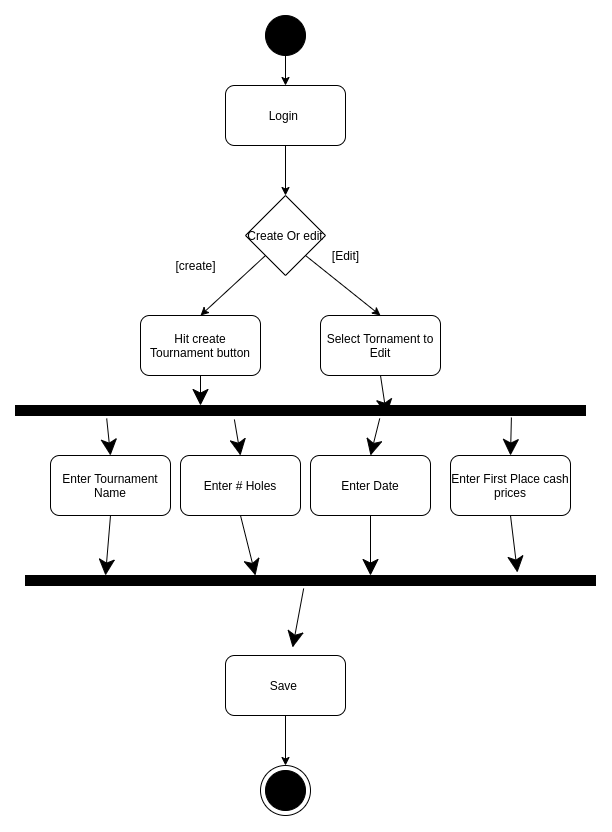

The diagram above was exported from draw.io. Its source (the exported page's mxGraphModel, read from the mxfile embedded in the PNG):
<mxGraphModel dx="1447" dy="902" grid="1" gridSize="10" guides="1" tooltips="1" connect="1" arrows="1" fold="1" page="1" pageScale="1" pageWidth="850" pageHeight="1100" math="0" shadow="0">
  <root>
    <mxCell id="0" />
    <mxCell id="1" parent="0" />
    <mxCell id="5KKYb44xcABjwpVWlHK5-1" value="" style="ellipse;whiteSpace=wrap;html=1;aspect=fixed;fillColor=#000000;" parent="1" vertex="1">
      <mxGeometry x="400" y="50" width="40" height="40" as="geometry" />
    </mxCell>
    <mxCell id="5KKYb44xcABjwpVWlHK5-2" value="" style="endArrow=classic;html=1;exitX=0.5;exitY=1;exitDx=0;exitDy=0;entryX=0.5;entryY=0;entryDx=0;entryDy=0;" parent="1" source="5KKYb44xcABjwpVWlHK5-1" target="5KKYb44xcABjwpVWlHK5-3" edge="1">
      <mxGeometry width="50" height="50" relative="1" as="geometry">
        <mxPoint x="530" y="130" as="sourcePoint" />
        <mxPoint x="420" y="130" as="targetPoint" />
      </mxGeometry>
    </mxCell>
    <mxCell id="5KKYb44xcABjwpVWlHK5-3" value="Login&amp;nbsp;" style="rounded=1;whiteSpace=wrap;html=1;fillColor=#FFFFFF;" parent="1" vertex="1">
      <mxGeometry x="360" y="120" width="120" height="60" as="geometry" />
    </mxCell>
    <mxCell id="5KKYb44xcABjwpVWlHK5-5" value="Hit create Tournament button" style="rounded=1;whiteSpace=wrap;html=1;fillColor=#FFFFFF;" parent="1" vertex="1">
      <mxGeometry x="275" y="350" width="120" height="60" as="geometry" />
    </mxCell>
    <mxCell id="5KKYb44xcABjwpVWlHK5-7" value="Enter Date" style="rounded=1;whiteSpace=wrap;html=1;fillColor=#FFFFFF;" parent="1" vertex="1">
      <mxGeometry x="445" y="490" width="120" height="60" as="geometry" />
    </mxCell>
    <mxCell id="5KKYb44xcABjwpVWlHK5-9" value="Save&amp;nbsp;" style="rounded=1;whiteSpace=wrap;html=1;fillColor=#FFFFFF;" parent="1" vertex="1">
      <mxGeometry x="360" y="690" width="120" height="60" as="geometry" />
    </mxCell>
    <mxCell id="5KKYb44xcABjwpVWlHK5-11" value="" style="endArrow=classic;html=1;exitX=0.5;exitY=1;exitDx=0;exitDy=0;entryX=0.5;entryY=0;entryDx=0;entryDy=0;" parent="1" source="5KKYb44xcABjwpVWlHK5-9" target="5KKYb44xcABjwpVWlHK5-29" edge="1">
      <mxGeometry width="50" height="50" relative="1" as="geometry">
        <mxPoint x="420" y="830" as="sourcePoint" />
        <mxPoint x="420" y="800" as="targetPoint" />
      </mxGeometry>
    </mxCell>
    <mxCell id="5KKYb44xcABjwpVWlHK5-14" value="Enter Tournament Name" style="rounded=1;whiteSpace=wrap;html=1;fillColor=#FFFFFF;" parent="1" vertex="1">
      <mxGeometry x="185" y="490" width="120" height="60" as="geometry" />
    </mxCell>
    <mxCell id="5KKYb44xcABjwpVWlHK5-19" value="Select Tornament to Edit" style="rounded=1;whiteSpace=wrap;html=1;fillColor=#FFFFFF;" parent="1" vertex="1">
      <mxGeometry x="455" y="350" width="120" height="60" as="geometry" />
    </mxCell>
    <mxCell id="5KKYb44xcABjwpVWlHK5-23" value="Create Or edit" style="rhombus;whiteSpace=wrap;html=1;fillColor=#FFFFFF;" parent="1" vertex="1">
      <mxGeometry x="380" y="230" width="80" height="80" as="geometry" />
    </mxCell>
    <mxCell id="5KKYb44xcABjwpVWlHK5-24" value="" style="endArrow=classic;html=1;exitX=0.5;exitY=1;exitDx=0;exitDy=0;entryX=0.5;entryY=0;entryDx=0;entryDy=0;" parent="1" source="5KKYb44xcABjwpVWlHK5-3" target="5KKYb44xcABjwpVWlHK5-23" edge="1">
      <mxGeometry width="50" height="50" relative="1" as="geometry">
        <mxPoint x="560" y="230" as="sourcePoint" />
        <mxPoint x="610" y="180" as="targetPoint" />
      </mxGeometry>
    </mxCell>
    <mxCell id="5KKYb44xcABjwpVWlHK5-25" value="" style="endArrow=classic;html=1;entryX=0.5;entryY=0;entryDx=0;entryDy=0;exitX=0;exitY=1;exitDx=0;exitDy=0;" parent="1" source="5KKYb44xcABjwpVWlHK5-23" target="5KKYb44xcABjwpVWlHK5-5" edge="1">
      <mxGeometry width="50" height="50" relative="1" as="geometry">
        <mxPoint x="320" y="290" as="sourcePoint" />
        <mxPoint x="370" y="240" as="targetPoint" />
      </mxGeometry>
    </mxCell>
    <mxCell id="5KKYb44xcABjwpVWlHK5-26" value="" style="endArrow=classic;html=1;exitX=1;exitY=1;exitDx=0;exitDy=0;entryX=0.5;entryY=0;entryDx=0;entryDy=0;" parent="1" source="5KKYb44xcABjwpVWlHK5-23" target="5KKYb44xcABjwpVWlHK5-19" edge="1">
      <mxGeometry width="50" height="50" relative="1" as="geometry">
        <mxPoint x="570" y="320" as="sourcePoint" />
        <mxPoint x="620" y="270" as="targetPoint" />
      </mxGeometry>
    </mxCell>
    <mxCell id="5KKYb44xcABjwpVWlHK5-27" value="[Edit]" style="text;html=1;align=center;verticalAlign=middle;resizable=0;points=[];autosize=1;strokeColor=none;fillColor=none;" parent="1" vertex="1">
      <mxGeometry x="460" y="280" width="40" height="20" as="geometry" />
    </mxCell>
    <mxCell id="5KKYb44xcABjwpVWlHK5-28" value="[create]" style="text;html=1;align=center;verticalAlign=middle;resizable=0;points=[];autosize=1;strokeColor=none;fillColor=none;" parent="1" vertex="1">
      <mxGeometry x="300" y="290" width="60" height="20" as="geometry" />
    </mxCell>
    <mxCell id="5KKYb44xcABjwpVWlHK5-29" value="" style="ellipse;whiteSpace=wrap;html=1;aspect=fixed;fillColor=#FFFFFF;" parent="1" vertex="1">
      <mxGeometry x="395" y="800" width="50" height="50" as="geometry" />
    </mxCell>
    <mxCell id="5KKYb44xcABjwpVWlHK5-30" value="" style="ellipse;whiteSpace=wrap;html=1;aspect=fixed;fillColor=#000000;" parent="1" vertex="1">
      <mxGeometry x="400" y="805" width="40" height="40" as="geometry" />
    </mxCell>
    <mxCell id="oYXv1uCpskUYHzdfMuv3-1" value="" style="rounded=0;whiteSpace=wrap;html=1;hachureGap=4;pointerEvents=0;fillColor=#000000;" vertex="1" parent="1">
      <mxGeometry x="150" y="440" width="570" height="10" as="geometry" />
    </mxCell>
    <mxCell id="oYXv1uCpskUYHzdfMuv3-2" value="Enter # Holes" style="rounded=1;whiteSpace=wrap;html=1;fillColor=#FFFFFF;" vertex="1" parent="1">
      <mxGeometry x="315" y="490" width="120" height="60" as="geometry" />
    </mxCell>
    <mxCell id="oYXv1uCpskUYHzdfMuv3-3" value="Enter First Place cash prices" style="rounded=1;whiteSpace=wrap;html=1;fillColor=#FFFFFF;" vertex="1" parent="1">
      <mxGeometry x="585" y="490" width="120" height="60" as="geometry" />
    </mxCell>
    <mxCell id="oYXv1uCpskUYHzdfMuv3-9" value="" style="rounded=0;whiteSpace=wrap;html=1;hachureGap=4;pointerEvents=0;fillColor=#000000;" vertex="1" parent="1">
      <mxGeometry x="160" y="610" width="570" height="10" as="geometry" />
    </mxCell>
    <mxCell id="oYXv1uCpskUYHzdfMuv3-10" value="" style="endArrow=classic;html=1;startSize=14;endSize=14;sourcePerimeterSpacing=8;targetPerimeterSpacing=8;exitX=0.5;exitY=1;exitDx=0;exitDy=0;" edge="1" parent="1" source="5KKYb44xcABjwpVWlHK5-5">
      <mxGeometry width="50" height="50" relative="1" as="geometry">
        <mxPoint x="160" y="440" as="sourcePoint" />
        <mxPoint x="335" y="440" as="targetPoint" />
      </mxGeometry>
    </mxCell>
    <mxCell id="oYXv1uCpskUYHzdfMuv3-11" value="" style="endArrow=classic;html=1;startSize=14;endSize=14;sourcePerimeterSpacing=8;targetPerimeterSpacing=8;exitX=0.5;exitY=1;exitDx=0;exitDy=0;entryX=0.651;entryY=1;entryDx=0;entryDy=0;entryPerimeter=0;" edge="1" parent="1" source="5KKYb44xcABjwpVWlHK5-19" target="oYXv1uCpskUYHzdfMuv3-1">
      <mxGeometry width="50" height="50" relative="1" as="geometry">
        <mxPoint x="620" y="330" as="sourcePoint" />
        <mxPoint x="515" y="430" as="targetPoint" />
      </mxGeometry>
    </mxCell>
    <mxCell id="oYXv1uCpskUYHzdfMuv3-12" value="" style="endArrow=classic;html=1;startSize=14;endSize=14;sourcePerimeterSpacing=8;targetPerimeterSpacing=8;exitX=0.16;exitY=1.3;exitDx=0;exitDy=0;exitPerimeter=0;entryX=0.5;entryY=0;entryDx=0;entryDy=0;" edge="1" parent="1" source="oYXv1uCpskUYHzdfMuv3-1" target="5KKYb44xcABjwpVWlHK5-14">
      <mxGeometry width="50" height="50" relative="1" as="geometry">
        <mxPoint x="40" y="550" as="sourcePoint" />
        <mxPoint x="241" y="480" as="targetPoint" />
      </mxGeometry>
    </mxCell>
    <mxCell id="oYXv1uCpskUYHzdfMuv3-13" value="" style="endArrow=classic;html=1;startSize=14;endSize=14;sourcePerimeterSpacing=8;targetPerimeterSpacing=8;entryX=0.5;entryY=0;entryDx=0;entryDy=0;exitX=0.384;exitY=1.4;exitDx=0;exitDy=0;exitPerimeter=0;" edge="1" parent="1" source="oYXv1uCpskUYHzdfMuv3-1" target="oYXv1uCpskUYHzdfMuv3-2">
      <mxGeometry width="50" height="50" relative="1" as="geometry">
        <mxPoint x="30" y="560" as="sourcePoint" />
        <mxPoint x="80" y="510" as="targetPoint" />
      </mxGeometry>
    </mxCell>
    <mxCell id="oYXv1uCpskUYHzdfMuv3-14" value="" style="endArrow=classic;html=1;startSize=14;endSize=14;sourcePerimeterSpacing=8;targetPerimeterSpacing=8;entryX=0.5;entryY=0;entryDx=0;entryDy=0;exitX=0.639;exitY=1.3;exitDx=0;exitDy=0;exitPerimeter=0;" edge="1" parent="1" source="oYXv1uCpskUYHzdfMuv3-1" target="5KKYb44xcABjwpVWlHK5-7">
      <mxGeometry width="50" height="50" relative="1" as="geometry">
        <mxPoint x="680" y="350" as="sourcePoint" />
        <mxPoint x="730" y="300" as="targetPoint" />
      </mxGeometry>
    </mxCell>
    <mxCell id="oYXv1uCpskUYHzdfMuv3-15" value="" style="endArrow=classic;html=1;startSize=14;endSize=14;sourcePerimeterSpacing=8;targetPerimeterSpacing=8;exitX=0.87;exitY=1.2;exitDx=0;exitDy=0;exitPerimeter=0;entryX=0.5;entryY=0;entryDx=0;entryDy=0;" edge="1" parent="1" source="oYXv1uCpskUYHzdfMuv3-1" target="oYXv1uCpskUYHzdfMuv3-3">
      <mxGeometry width="50" height="50" relative="1" as="geometry">
        <mxPoint x="610" y="350" as="sourcePoint" />
        <mxPoint x="660" y="300" as="targetPoint" />
      </mxGeometry>
    </mxCell>
    <mxCell id="oYXv1uCpskUYHzdfMuv3-16" value="" style="endArrow=classic;html=1;startSize=14;endSize=14;sourcePerimeterSpacing=8;targetPerimeterSpacing=8;exitX=0.5;exitY=1;exitDx=0;exitDy=0;" edge="1" parent="1" source="5KKYb44xcABjwpVWlHK5-14">
      <mxGeometry width="50" height="50" relative="1" as="geometry">
        <mxPoint x="130" y="730" as="sourcePoint" />
        <mxPoint x="240" y="610" as="targetPoint" />
      </mxGeometry>
    </mxCell>
    <mxCell id="oYXv1uCpskUYHzdfMuv3-17" value="" style="endArrow=classic;html=1;startSize=14;endSize=14;sourcePerimeterSpacing=8;targetPerimeterSpacing=8;exitX=0.5;exitY=1;exitDx=0;exitDy=0;" edge="1" parent="1" source="oYXv1uCpskUYHzdfMuv3-2">
      <mxGeometry width="50" height="50" relative="1" as="geometry">
        <mxPoint x="350" y="690" as="sourcePoint" />
        <mxPoint x="390" y="610" as="targetPoint" />
      </mxGeometry>
    </mxCell>
    <mxCell id="oYXv1uCpskUYHzdfMuv3-18" value="" style="endArrow=classic;html=1;startSize=14;endSize=14;sourcePerimeterSpacing=8;targetPerimeterSpacing=8;exitX=0.5;exitY=1;exitDx=0;exitDy=0;" edge="1" parent="1" source="5KKYb44xcABjwpVWlHK5-7">
      <mxGeometry width="50" height="50" relative="1" as="geometry">
        <mxPoint x="480" y="620" as="sourcePoint" />
        <mxPoint x="505" y="610" as="targetPoint" />
      </mxGeometry>
    </mxCell>
    <mxCell id="oYXv1uCpskUYHzdfMuv3-19" value="" style="endArrow=classic;html=1;startSize=14;endSize=14;sourcePerimeterSpacing=8;targetPerimeterSpacing=8;exitX=0.5;exitY=1;exitDx=0;exitDy=0;entryX=0.863;entryY=-0.3;entryDx=0;entryDy=0;entryPerimeter=0;" edge="1" parent="1" source="oYXv1uCpskUYHzdfMuv3-3" target="oYXv1uCpskUYHzdfMuv3-9">
      <mxGeometry width="50" height="50" relative="1" as="geometry">
        <mxPoint x="700" y="700" as="sourcePoint" />
        <mxPoint x="750" y="650" as="targetPoint" />
      </mxGeometry>
    </mxCell>
    <mxCell id="oYXv1uCpskUYHzdfMuv3-20" value="" style="endArrow=classic;html=1;startSize=14;endSize=14;sourcePerimeterSpacing=8;targetPerimeterSpacing=8;exitX=0.488;exitY=1.3;exitDx=0;exitDy=0;exitPerimeter=0;" edge="1" parent="1" source="oYXv1uCpskUYHzdfMuv3-9" target="5KKYb44xcABjwpVWlHK5-9">
      <mxGeometry width="50" height="50" relative="1" as="geometry">
        <mxPoint x="580" y="770" as="sourcePoint" />
        <mxPoint x="630" y="720" as="targetPoint" />
      </mxGeometry>
    </mxCell>
  </root>
</mxGraphModel>